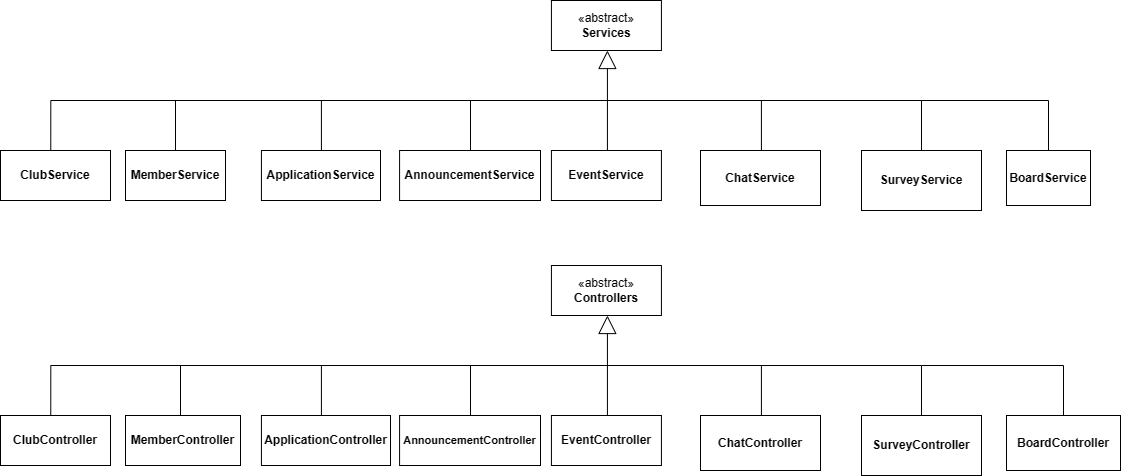

The diagram above was exported from draw.io. Its source (the exported page's mxGraphModel, read from the mxfile embedded in the PNG):
<mxGraphModel dx="2213" dy="3123" grid="1" gridSize="10" guides="1" tooltips="1" connect="1" arrows="1" fold="1" page="1" pageScale="1" pageWidth="827" pageHeight="1169" background="#ffffff" math="0" shadow="0">
  <root>
    <mxCell id="WIyWlLk6GJQsqaUBKTNV-0" />
    <mxCell id="WIyWlLk6GJQsqaUBKTNV-1" parent="WIyWlLk6GJQsqaUBKTNV-0" />
    <mxCell id="SEFDiu4lK5AL7pyot3rF-0" value="«abstract»&lt;div&gt;&lt;b&gt;Services&lt;/b&gt;&lt;/div&gt;" style="html=1;whiteSpace=wrap;" vertex="1" parent="WIyWlLk6GJQsqaUBKTNV-1">
      <mxGeometry x="510.9200000000001" y="-1320" width="110" height="50" as="geometry" />
    </mxCell>
    <mxCell id="SEFDiu4lK5AL7pyot3rF-1" value="«abstract»&lt;div&gt;&lt;b&gt;Controllers&lt;/b&gt;&lt;/div&gt;" style="html=1;whiteSpace=wrap;" vertex="1" parent="WIyWlLk6GJQsqaUBKTNV-1">
      <mxGeometry x="510.91999999999996" y="-1055" width="110" height="50" as="geometry" />
    </mxCell>
    <mxCell id="SEFDiu4lK5AL7pyot3rF-2" value="&lt;b&gt;AnnouncementService&lt;/b&gt;" style="html=1;whiteSpace=wrap;" vertex="1" parent="WIyWlLk6GJQsqaUBKTNV-1">
      <mxGeometry x="359.08" y="-1170" width="140.92" height="50" as="geometry" />
    </mxCell>
    <mxCell id="SEFDiu4lK5AL7pyot3rF-3" value="&lt;b&gt;EventService&lt;/b&gt;" style="html=1;whiteSpace=wrap;" vertex="1" parent="WIyWlLk6GJQsqaUBKTNV-1">
      <mxGeometry x="510.91999999999996" y="-1170" width="110" height="50" as="geometry" />
    </mxCell>
    <mxCell id="SEFDiu4lK5AL7pyot3rF-4" value="&lt;b&gt;ApplicationService&lt;/b&gt;" style="html=1;whiteSpace=wrap;" vertex="1" parent="WIyWlLk6GJQsqaUBKTNV-1">
      <mxGeometry x="220.92" y="-1170" width="119.08" height="50" as="geometry" />
    </mxCell>
    <mxCell id="SEFDiu4lK5AL7pyot3rF-5" value="" style="endArrow=none;html=1;edgeStyle=orthogonalEdgeStyle;rounded=0;entryX=0.5;entryY=0;entryDx=0;entryDy=0;" edge="1" parent="WIyWlLk6GJQsqaUBKTNV-1">
      <mxGeometry relative="1" as="geometry">
        <mxPoint x="430" y="-1170" as="sourcePoint" />
        <mxPoint x="720.9200000000001" y="-1170" as="targetPoint" />
        <Array as="points">
          <mxPoint x="430" y="-1170" />
          <mxPoint x="430" y="-1220" />
          <mxPoint x="721" y="-1220" />
        </Array>
      </mxGeometry>
    </mxCell>
    <mxCell id="SEFDiu4lK5AL7pyot3rF-6" value="" style="endArrow=none;html=1;edgeStyle=orthogonalEdgeStyle;rounded=0;exitX=0.5;exitY=0;exitDx=0;exitDy=0;entryX=0.5;entryY=0;entryDx=0;entryDy=0;" edge="1" parent="WIyWlLk6GJQsqaUBKTNV-1" target="SEFDiu4lK5AL7pyot3rF-8">
      <mxGeometry relative="1" as="geometry">
        <mxPoint x="280.9200000000001" y="-1170" as="sourcePoint" />
        <mxPoint x="835.92" y="-1170" as="targetPoint" />
        <Array as="points">
          <mxPoint x="281" y="-1220" />
          <mxPoint x="881" y="-1220" />
        </Array>
      </mxGeometry>
    </mxCell>
    <mxCell id="SEFDiu4lK5AL7pyot3rF-7" value="" style="endArrow=block;endSize=16;endFill=0;html=1;rounded=0;exitX=0.5;exitY=0;exitDx=0;exitDy=0;" edge="1" parent="WIyWlLk6GJQsqaUBKTNV-1">
      <mxGeometry width="160" relative="1" as="geometry">
        <mxPoint x="566.92" y="-1170" as="sourcePoint" />
        <mxPoint x="566.92" y="-1270" as="targetPoint" />
      </mxGeometry>
    </mxCell>
    <mxCell id="SEFDiu4lK5AL7pyot3rF-8" value="&lt;b&gt;SurveyService&lt;/b&gt;" style="rounded=0;whiteSpace=wrap;html=1;" vertex="1" parent="WIyWlLk6GJQsqaUBKTNV-1">
      <mxGeometry x="821" y="-1170" width="120" height="60" as="geometry" />
    </mxCell>
    <mxCell id="SEFDiu4lK5AL7pyot3rF-9" value="&lt;b&gt;MemberService&lt;/b&gt;" style="html=1;whiteSpace=wrap;" vertex="1" parent="WIyWlLk6GJQsqaUBKTNV-1">
      <mxGeometry x="85" y="-1170" width="100" height="50" as="geometry" />
    </mxCell>
    <mxCell id="SEFDiu4lK5AL7pyot3rF-10" value="&lt;b&gt;BoardService&lt;/b&gt;" style="html=1;whiteSpace=wrap;" vertex="1" parent="WIyWlLk6GJQsqaUBKTNV-1">
      <mxGeometry x="966" y="-1170" width="84" height="55" as="geometry" />
    </mxCell>
    <mxCell id="SEFDiu4lK5AL7pyot3rF-11" value="&lt;b&gt;ClubService&lt;/b&gt;" style="html=1;whiteSpace=wrap;" vertex="1" parent="WIyWlLk6GJQsqaUBKTNV-1">
      <mxGeometry x="-40" y="-1170" width="110" height="50" as="geometry" />
    </mxCell>
    <mxCell id="SEFDiu4lK5AL7pyot3rF-12" value="" style="endArrow=none;html=1;edgeStyle=orthogonalEdgeStyle;rounded=0;exitX=0.457;exitY=-0.012;exitDx=0;exitDy=0;entryX=0.5;entryY=0;entryDx=0;entryDy=0;exitPerimeter=0;" edge="1" parent="WIyWlLk6GJQsqaUBKTNV-1" source="SEFDiu4lK5AL7pyot3rF-11" target="SEFDiu4lK5AL7pyot3rF-9">
      <mxGeometry relative="1" as="geometry">
        <mxPoint x="-78.95000000000005" y="-1170" as="sourcePoint" />
        <mxPoint x="206.1300000000001" y="-1170" as="targetPoint" />
        <Array as="points">
          <mxPoint x="10" y="-1220" />
          <mxPoint x="135" y="-1220" />
        </Array>
      </mxGeometry>
    </mxCell>
    <mxCell id="SEFDiu4lK5AL7pyot3rF-13" value="" style="endArrow=none;html=1;rounded=0;" edge="1" parent="WIyWlLk6GJQsqaUBKTNV-1">
      <mxGeometry width="50" height="50" relative="1" as="geometry">
        <mxPoint x="81" y="-1220" as="sourcePoint" />
        <mxPoint x="311" y="-1220" as="targetPoint" />
      </mxGeometry>
    </mxCell>
    <mxCell id="SEFDiu4lK5AL7pyot3rF-14" value="" style="endArrow=none;html=1;rounded=0;entryX=0.5;entryY=0;entryDx=0;entryDy=0;" edge="1" parent="WIyWlLk6GJQsqaUBKTNV-1" target="SEFDiu4lK5AL7pyot3rF-10">
      <mxGeometry width="50" height="50" relative="1" as="geometry">
        <mxPoint x="881" y="-1220" as="sourcePoint" />
        <mxPoint x="1061" y="-1220" as="targetPoint" />
        <Array as="points">
          <mxPoint x="1008" y="-1220" />
        </Array>
      </mxGeometry>
    </mxCell>
    <mxCell id="SEFDiu4lK5AL7pyot3rF-15" value="&lt;b&gt;ChatService&lt;/b&gt;" style="rounded=0;whiteSpace=wrap;html=1;" vertex="1" parent="WIyWlLk6GJQsqaUBKTNV-1">
      <mxGeometry x="660" y="-1170" width="120" height="55" as="geometry" />
    </mxCell>
    <mxCell id="SEFDiu4lK5AL7pyot3rF-16" value="&lt;b&gt;EventController&lt;/b&gt;" style="html=1;whiteSpace=wrap;" vertex="1" parent="WIyWlLk6GJQsqaUBKTNV-1">
      <mxGeometry x="510.91999999999996" y="-905" width="110" height="50" as="geometry" />
    </mxCell>
    <mxCell id="SEFDiu4lK5AL7pyot3rF-17" value="&lt;b&gt;&lt;font style=&quot;font-size: 11px;&quot;&gt;AnnouncementController&lt;/font&gt;&lt;/b&gt;" style="html=1;whiteSpace=wrap;" vertex="1" parent="WIyWlLk6GJQsqaUBKTNV-1">
      <mxGeometry x="359.08" y="-905" width="140.92" height="50" as="geometry" />
    </mxCell>
    <mxCell id="SEFDiu4lK5AL7pyot3rF-18" value="&lt;b&gt;ApplicationController&lt;/b&gt;" style="html=1;whiteSpace=wrap;" vertex="1" parent="WIyWlLk6GJQsqaUBKTNV-1">
      <mxGeometry x="220.92" y="-905" width="129.08" height="50" as="geometry" />
    </mxCell>
    <mxCell id="SEFDiu4lK5AL7pyot3rF-19" value="" style="endArrow=none;html=1;edgeStyle=orthogonalEdgeStyle;rounded=0;entryX=0.5;entryY=0;entryDx=0;entryDy=0;" edge="1" parent="WIyWlLk6GJQsqaUBKTNV-1">
      <mxGeometry relative="1" as="geometry">
        <mxPoint x="430" y="-905" as="sourcePoint" />
        <mxPoint x="720.9200000000001" y="-905" as="targetPoint" />
        <Array as="points">
          <mxPoint x="430" y="-905" />
          <mxPoint x="430" y="-955" />
          <mxPoint x="721" y="-955" />
        </Array>
      </mxGeometry>
    </mxCell>
    <mxCell id="SEFDiu4lK5AL7pyot3rF-20" value="" style="endArrow=none;html=1;edgeStyle=orthogonalEdgeStyle;rounded=0;exitX=0.5;exitY=0;exitDx=0;exitDy=0;entryX=0.5;entryY=0;entryDx=0;entryDy=0;" edge="1" parent="WIyWlLk6GJQsqaUBKTNV-1" target="SEFDiu4lK5AL7pyot3rF-22">
      <mxGeometry relative="1" as="geometry">
        <mxPoint x="280.9200000000001" y="-905" as="sourcePoint" />
        <mxPoint x="835.92" y="-905" as="targetPoint" />
        <Array as="points">
          <mxPoint x="281" y="-955" />
          <mxPoint x="881" y="-955" />
        </Array>
      </mxGeometry>
    </mxCell>
    <mxCell id="SEFDiu4lK5AL7pyot3rF-21" value="" style="endArrow=block;endSize=16;endFill=0;html=1;rounded=0;exitX=0.5;exitY=0;exitDx=0;exitDy=0;" edge="1" parent="WIyWlLk6GJQsqaUBKTNV-1">
      <mxGeometry width="160" relative="1" as="geometry">
        <mxPoint x="566.92" y="-905" as="sourcePoint" />
        <mxPoint x="566.92" y="-1005" as="targetPoint" />
      </mxGeometry>
    </mxCell>
    <mxCell id="SEFDiu4lK5AL7pyot3rF-22" value="&lt;b&gt;SurveyController&lt;/b&gt;" style="rounded=0;whiteSpace=wrap;html=1;" vertex="1" parent="WIyWlLk6GJQsqaUBKTNV-1">
      <mxGeometry x="821" y="-905" width="120" height="60" as="geometry" />
    </mxCell>
    <mxCell id="SEFDiu4lK5AL7pyot3rF-23" value="&lt;b&gt;MemberController&lt;/b&gt;" style="html=1;whiteSpace=wrap;" vertex="1" parent="WIyWlLk6GJQsqaUBKTNV-1">
      <mxGeometry x="85" y="-905" width="115" height="50" as="geometry" />
    </mxCell>
    <mxCell id="SEFDiu4lK5AL7pyot3rF-24" value="&lt;b&gt;BoardController&lt;/b&gt;" style="html=1;whiteSpace=wrap;" vertex="1" parent="WIyWlLk6GJQsqaUBKTNV-1">
      <mxGeometry x="966" y="-905" width="114" height="55" as="geometry" />
    </mxCell>
    <mxCell id="SEFDiu4lK5AL7pyot3rF-25" value="&lt;b&gt;ClubController&lt;/b&gt;" style="html=1;whiteSpace=wrap;" vertex="1" parent="WIyWlLk6GJQsqaUBKTNV-1">
      <mxGeometry x="-40" y="-905" width="110" height="50" as="geometry" />
    </mxCell>
    <mxCell id="SEFDiu4lK5AL7pyot3rF-26" value="" style="endArrow=none;html=1;edgeStyle=orthogonalEdgeStyle;rounded=0;exitX=0.457;exitY=-0.012;exitDx=0;exitDy=0;entryX=0.5;entryY=0;entryDx=0;entryDy=0;exitPerimeter=0;" edge="1" parent="WIyWlLk6GJQsqaUBKTNV-1" source="SEFDiu4lK5AL7pyot3rF-25" target="SEFDiu4lK5AL7pyot3rF-23">
      <mxGeometry relative="1" as="geometry">
        <mxPoint x="-78.95000000000005" y="-905" as="sourcePoint" />
        <mxPoint x="206.1300000000001" y="-905" as="targetPoint" />
        <Array as="points">
          <mxPoint x="10" y="-955" />
          <mxPoint x="140" y="-955" />
          <mxPoint x="140" y="-905" />
        </Array>
      </mxGeometry>
    </mxCell>
    <mxCell id="SEFDiu4lK5AL7pyot3rF-27" value="" style="endArrow=none;html=1;rounded=0;" edge="1" parent="WIyWlLk6GJQsqaUBKTNV-1">
      <mxGeometry width="50" height="50" relative="1" as="geometry">
        <mxPoint x="81" y="-955" as="sourcePoint" />
        <mxPoint x="311" y="-955" as="targetPoint" />
      </mxGeometry>
    </mxCell>
    <mxCell id="SEFDiu4lK5AL7pyot3rF-28" value="" style="endArrow=none;html=1;rounded=0;entryX=0.5;entryY=0;entryDx=0;entryDy=0;" edge="1" parent="WIyWlLk6GJQsqaUBKTNV-1" target="SEFDiu4lK5AL7pyot3rF-24">
      <mxGeometry width="50" height="50" relative="1" as="geometry">
        <mxPoint x="881" y="-955" as="sourcePoint" />
        <mxPoint x="1061" y="-955" as="targetPoint" />
        <Array as="points">
          <mxPoint x="1023" y="-955" />
        </Array>
      </mxGeometry>
    </mxCell>
    <mxCell id="SEFDiu4lK5AL7pyot3rF-29" value="&lt;b&gt;ChatController&lt;/b&gt;" style="rounded=0;whiteSpace=wrap;html=1;" vertex="1" parent="WIyWlLk6GJQsqaUBKTNV-1">
      <mxGeometry x="660" y="-905" width="120" height="55" as="geometry" />
    </mxCell>
  </root>
</mxGraphModel>